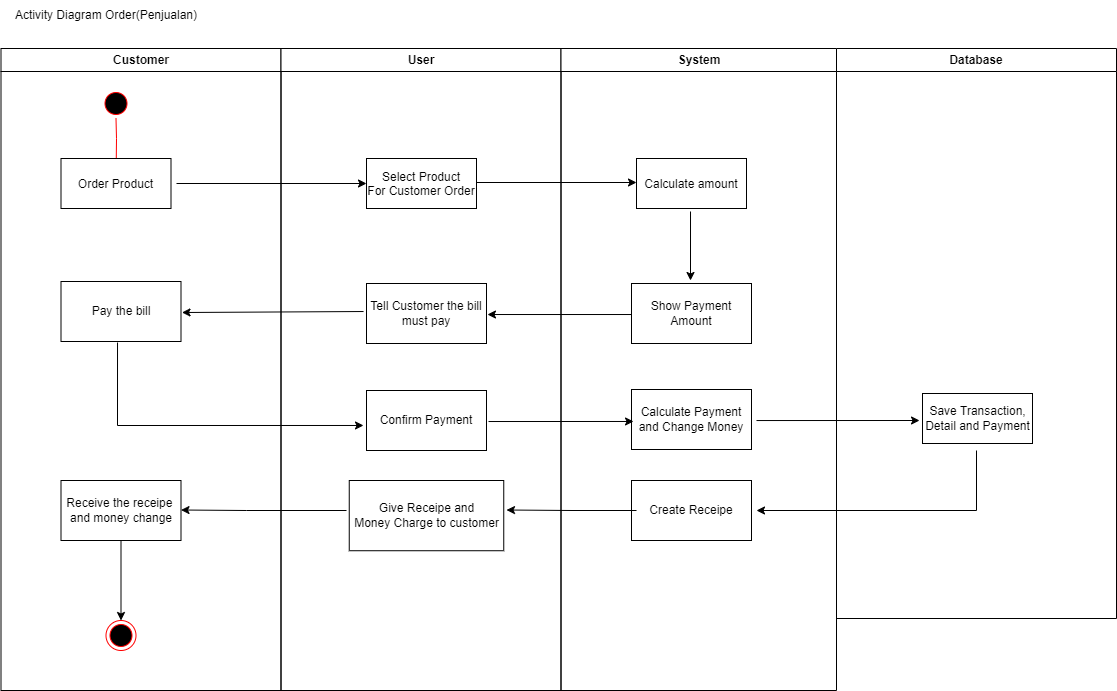

The diagram above was exported from draw.io. Its source (the exported page's mxGraphModel, read from the mxfile embedded in the PNG):
<mxGraphModel dx="868" dy="450" grid="1" gridSize="10" guides="1" tooltips="1" connect="1" arrows="1" fold="1" page="1" pageScale="1" pageWidth="1169" pageHeight="826" background="none" math="0" shadow="0">
  <root>
    <mxCell id="0" />
    <mxCell id="1" parent="0" />
    <mxCell id="2" value="Customer" style="swimlane;whiteSpace=wrap" parent="1" vertex="1">
      <mxGeometry x="164.5" y="128" width="280" height="642" as="geometry" />
    </mxCell>
    <mxCell id="5" value="" style="ellipse;shape=startState;fillColor=#000000;strokeColor=#ff0000;" parent="2" vertex="1">
      <mxGeometry x="100" y="40" width="30" height="30" as="geometry" />
    </mxCell>
    <mxCell id="6" value="" style="edgeStyle=elbowEdgeStyle;elbow=horizontal;verticalAlign=bottom;endArrow=open;endSize=8;strokeColor=#FF0000;endFill=1;rounded=0" parent="2" source="5" target="7" edge="1">
      <mxGeometry x="100" y="40" as="geometry">
        <mxPoint x="115" y="110" as="targetPoint" />
      </mxGeometry>
    </mxCell>
    <mxCell id="7" value="Order Product" style="" parent="2" vertex="1">
      <mxGeometry x="60" y="110" width="110" height="50" as="geometry" />
    </mxCell>
    <mxCell id="EncXk2N8E_TbMmaBenli-58" value="Pay the bill" style="whiteSpace=wrap;html=1;fillColor=rgb(255, 255, 255);strokeColor=rgb(0, 0, 0);fontColor=rgb(0, 0, 0);" vertex="1" parent="2">
      <mxGeometry x="60" y="233" width="120" height="60" as="geometry" />
    </mxCell>
    <mxCell id="EncXk2N8E_TbMmaBenli-60" style="rounded=0;orthogonalLoop=1;jettySize=auto;html=1;entryX=1.008;entryY=0.517;entryDx=0;entryDy=0;entryPerimeter=0;exitX=-0.033;exitY=0.267;exitDx=0;exitDy=0;exitPerimeter=0;" edge="1" parent="2">
      <mxGeometry relative="1" as="geometry">
        <mxPoint x="362.53999999999996" y="263.02" as="sourcePoint" />
        <mxPoint x="181.00000000000006" y="264" as="targetPoint" />
      </mxGeometry>
    </mxCell>
    <mxCell id="EncXk2N8E_TbMmaBenli-72" value="Receive the receipe&amp;nbsp;&lt;br&gt;and money change" style="whiteSpace=wrap;html=1;fillColor=rgb(255, 255, 255);strokeColor=rgb(0, 0, 0);fontColor=rgb(0, 0, 0);" vertex="1" parent="2">
      <mxGeometry x="60" y="432" width="120" height="60" as="geometry" />
    </mxCell>
    <mxCell id="EncXk2N8E_TbMmaBenli-74" style="edgeStyle=orthogonalEdgeStyle;rounded=0;orthogonalLoop=1;jettySize=auto;html=1;entryX=1.008;entryY=0.517;entryDx=0;entryDy=0;entryPerimeter=0;" edge="1" parent="2">
      <mxGeometry relative="1" as="geometry">
        <mxPoint x="345.5" y="462" as="sourcePoint" />
        <mxPoint x="180" y="461.5" as="targetPoint" />
        <Array as="points">
          <mxPoint x="245.5" y="462" />
        </Array>
      </mxGeometry>
    </mxCell>
    <mxCell id="EncXk2N8E_TbMmaBenli-75" value="" style="ellipse;html=1;shape=endState;fillColor=#000000;strokeColor=#ff0000;" vertex="1" parent="2">
      <mxGeometry x="105" y="572" width="30" height="30" as="geometry" />
    </mxCell>
    <mxCell id="EncXk2N8E_TbMmaBenli-76" style="edgeStyle=orthogonalEdgeStyle;rounded=0;orthogonalLoop=1;jettySize=auto;html=1;entryX=0.5;entryY=0;entryDx=0;entryDy=0;exitX=0.463;exitY=1;exitDx=0;exitDy=0;exitPerimeter=0;" edge="1" parent="2" source="EncXk2N8E_TbMmaBenli-72" target="EncXk2N8E_TbMmaBenli-75">
      <mxGeometry relative="1" as="geometry">
        <mxPoint x="125.5" y="502" as="sourcePoint" />
        <mxPoint x="699.5" y="242" as="targetPoint" />
        <Array as="points">
          <mxPoint x="120" y="492" />
        </Array>
      </mxGeometry>
    </mxCell>
    <mxCell id="3" value="User" style="swimlane;whiteSpace=wrap" parent="1" vertex="1">
      <mxGeometry x="444.5" y="128" width="280" height="642" as="geometry" />
    </mxCell>
    <mxCell id="8" value="Select Product&#10;For Customer Order" style="" parent="3" vertex="1">
      <mxGeometry x="85.5" y="110" width="110" height="50" as="geometry" />
    </mxCell>
    <mxCell id="EncXk2N8E_TbMmaBenli-57" value="Tell Customer the bill must pay" style="whiteSpace=wrap;html=1;fillColor=rgb(255, 255, 255);strokeColor=rgb(0, 0, 0);fontColor=rgb(0, 0, 0);" vertex="1" parent="3">
      <mxGeometry x="85.5" y="235" width="120" height="60" as="geometry" />
    </mxCell>
    <mxCell id="EncXk2N8E_TbMmaBenli-61" value="Confirm Payment" style="whiteSpace=wrap;html=1;fillColor=rgb(255, 255, 255);strokeColor=rgb(0, 0, 0);fontColor=rgb(0, 0, 0);" vertex="1" parent="3">
      <mxGeometry x="85.5" y="342" width="120" height="60" as="geometry" />
    </mxCell>
    <mxCell id="EncXk2N8E_TbMmaBenli-69" value="Give Receipe and&lt;br&gt;Money Charge to customer" style="html=1;" vertex="1" parent="3">
      <mxGeometry x="68.25" y="432" width="154.5" height="70.23" as="geometry" />
    </mxCell>
    <mxCell id="4" value="System" style="swimlane;whiteSpace=wrap" parent="1" vertex="1">
      <mxGeometry x="724.5" y="128" width="275.5" height="642" as="geometry" />
    </mxCell>
    <mxCell id="EncXk2N8E_TbMmaBenli-50" value="Calculate amount" style="" vertex="1" parent="4">
      <mxGeometry x="75.5" y="110" width="110" height="50" as="geometry" />
    </mxCell>
    <mxCell id="EncXk2N8E_TbMmaBenli-63" value="Calculate Payment and Change Money" style="whiteSpace=wrap;html=1;fillColor=rgb(255, 255, 255);strokeColor=rgb(0, 0, 0);fontColor=rgb(0, 0, 0);" vertex="1" parent="4">
      <mxGeometry x="70.5" y="341" width="120" height="60" as="geometry" />
    </mxCell>
    <mxCell id="EncXk2N8E_TbMmaBenli-68" value="Create Receipe" style="whiteSpace=wrap;html=1;fillColor=rgb(255, 255, 255);strokeColor=rgb(0, 0, 0);fontColor=rgb(0, 0, 0);" vertex="1" parent="4">
      <mxGeometry x="70.5" y="432" width="120" height="60" as="geometry" />
    </mxCell>
    <mxCell id="EncXk2N8E_TbMmaBenli-71" style="edgeStyle=orthogonalEdgeStyle;rounded=0;orthogonalLoop=1;jettySize=auto;html=1;entryX=1.008;entryY=0.517;entryDx=0;entryDy=0;entryPerimeter=0;" edge="1" parent="4">
      <mxGeometry relative="1" as="geometry">
        <mxPoint x="75.5" y="462" as="sourcePoint" />
        <mxPoint x="-54.5" y="461.5" as="targetPoint" />
        <Array as="points">
          <mxPoint x="11" y="462" />
        </Array>
      </mxGeometry>
    </mxCell>
    <mxCell id="EncXk2N8E_TbMmaBenli-41" value="Activity Diagram Order(Penjualan)" style="text;html=1;strokeColor=none;fillColor=none;align=center;verticalAlign=middle;whiteSpace=wrap;rounded=0;" vertex="1" parent="1">
      <mxGeometry x="164.5" y="80" width="210" height="30" as="geometry" />
    </mxCell>
    <mxCell id="EncXk2N8E_TbMmaBenli-42" value="Database" style="swimlane;whiteSpace=wrap" vertex="1" parent="1">
      <mxGeometry x="1000" y="128" width="280" height="570" as="geometry" />
    </mxCell>
    <mxCell id="EncXk2N8E_TbMmaBenli-65" value="Save Transaction,&lt;br&gt;Detail and Payment" style="html=1;" vertex="1" parent="EncXk2N8E_TbMmaBenli-42">
      <mxGeometry x="86" y="345" width="110" height="50" as="geometry" />
    </mxCell>
    <mxCell id="EncXk2N8E_TbMmaBenli-67" style="edgeStyle=orthogonalEdgeStyle;rounded=0;orthogonalLoop=1;jettySize=auto;html=1;entryX=-0.027;entryY=0.54;entryDx=0;entryDy=0;entryPerimeter=0;exitX=1.017;exitY=0.517;exitDx=0;exitDy=0;exitPerimeter=0;" edge="1" parent="EncXk2N8E_TbMmaBenli-42" target="EncXk2N8E_TbMmaBenli-65">
      <mxGeometry relative="1" as="geometry">
        <mxPoint x="-80" y="372.03999999999996" as="sourcePoint" />
        <mxPoint x="65" y="372" as="targetPoint" />
      </mxGeometry>
    </mxCell>
    <mxCell id="EncXk2N8E_TbMmaBenli-49" style="edgeStyle=orthogonalEdgeStyle;rounded=0;orthogonalLoop=1;jettySize=auto;html=1;entryX=0;entryY=0.5;entryDx=0;entryDy=0;entryPerimeter=0;" edge="1" parent="1" target="8">
      <mxGeometry relative="1" as="geometry">
        <mxPoint x="340" y="263" as="sourcePoint" />
      </mxGeometry>
    </mxCell>
    <mxCell id="EncXk2N8E_TbMmaBenli-51" style="edgeStyle=orthogonalEdgeStyle;rounded=0;orthogonalLoop=1;jettySize=auto;html=1;entryX=0;entryY=0.48;entryDx=0;entryDy=0;entryPerimeter=0;" edge="1" parent="1" target="EncXk2N8E_TbMmaBenli-50">
      <mxGeometry relative="1" as="geometry">
        <mxPoint x="640" y="262" as="sourcePoint" />
      </mxGeometry>
    </mxCell>
    <mxCell id="EncXk2N8E_TbMmaBenli-52" value="Show Payment Amount" style="whiteSpace=wrap;html=1;fillColor=rgb(255, 255, 255);strokeColor=rgb(0, 0, 0);fontColor=rgb(0, 0, 0);" vertex="1" parent="1">
      <mxGeometry x="795" y="363" width="120" height="60" as="geometry" />
    </mxCell>
    <mxCell id="EncXk2N8E_TbMmaBenli-54" style="edgeStyle=orthogonalEdgeStyle;rounded=0;orthogonalLoop=1;jettySize=auto;html=1;exitX=0.491;exitY=1.06;exitDx=0;exitDy=0;exitPerimeter=0;" edge="1" parent="1" source="EncXk2N8E_TbMmaBenli-50">
      <mxGeometry relative="1" as="geometry">
        <mxPoint x="650" y="272" as="sourcePoint" />
        <mxPoint x="854" y="360" as="targetPoint" />
      </mxGeometry>
    </mxCell>
    <mxCell id="EncXk2N8E_TbMmaBenli-56" style="edgeStyle=orthogonalEdgeStyle;rounded=0;orthogonalLoop=1;jettySize=auto;html=1;entryX=1.008;entryY=0.517;entryDx=0;entryDy=0;entryPerimeter=0;exitX=0;exitY=0.517;exitDx=0;exitDy=0;exitPerimeter=0;" edge="1" parent="1" source="EncXk2N8E_TbMmaBenli-52" target="EncXk2N8E_TbMmaBenli-57">
      <mxGeometry relative="1" as="geometry">
        <mxPoint x="700" y="470" as="sourcePoint" />
        <mxPoint x="860" y="470" as="targetPoint" />
      </mxGeometry>
    </mxCell>
    <mxCell id="EncXk2N8E_TbMmaBenli-62" style="rounded=0;orthogonalLoop=1;jettySize=auto;html=1;entryX=-0.025;entryY=0.583;entryDx=0;entryDy=0;entryPerimeter=0;exitX=0.471;exitY=1.017;exitDx=0;exitDy=0;exitPerimeter=0;edgeStyle=orthogonalEdgeStyle;" edge="1" parent="1" source="EncXk2N8E_TbMmaBenli-58" target="EncXk2N8E_TbMmaBenli-61">
      <mxGeometry relative="1" as="geometry">
        <mxPoint x="516.04" y="470" as="sourcePoint" />
        <mxPoint x="334.5" y="470.98" as="targetPoint" />
        <Array as="points">
          <mxPoint x="281" y="505" />
        </Array>
      </mxGeometry>
    </mxCell>
    <mxCell id="EncXk2N8E_TbMmaBenli-64" style="edgeStyle=orthogonalEdgeStyle;rounded=0;orthogonalLoop=1;jettySize=auto;html=1;entryX=0.017;entryY=0.533;entryDx=0;entryDy=0;entryPerimeter=0;exitX=1.017;exitY=0.517;exitDx=0;exitDy=0;exitPerimeter=0;" edge="1" parent="1" source="EncXk2N8E_TbMmaBenli-61" target="EncXk2N8E_TbMmaBenli-63">
      <mxGeometry relative="1" as="geometry">
        <mxPoint x="560" y="560" as="sourcePoint" />
        <mxPoint x="750" y="560" as="targetPoint" />
      </mxGeometry>
    </mxCell>
    <mxCell id="EncXk2N8E_TbMmaBenli-70" style="edgeStyle=orthogonalEdgeStyle;rounded=0;orthogonalLoop=1;jettySize=auto;html=1;" edge="1" parent="1">
      <mxGeometry relative="1" as="geometry">
        <mxPoint x="1140" y="530" as="sourcePoint" />
        <mxPoint x="920" y="590" as="targetPoint" />
        <Array as="points">
          <mxPoint x="1140" y="590" />
        </Array>
      </mxGeometry>
    </mxCell>
  </root>
</mxGraphModel>